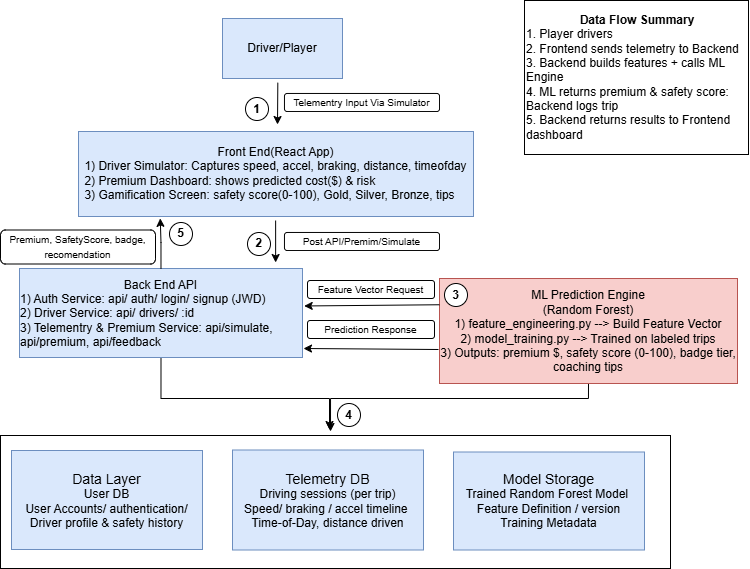

The diagram above was exported from draw.io. Its source (the exported page's mxGraphModel, read from the mxfile embedded in the PNG):
<mxGraphModel dx="1351" dy="728" grid="0" gridSize="10" guides="1" tooltips="1" connect="1" arrows="1" fold="1" page="1" pageScale="1" pageWidth="850" pageHeight="1100" math="0" shadow="0">
  <root>
    <mxCell id="0" />
    <mxCell id="1" parent="0" />
    <mxCell id="SFyfj_8M5OZ-sWXu1jKs-1" value="Driver/Player" style="rounded=0;whiteSpace=wrap;html=1;fillColor=#dae8fc;strokeColor=#6c8ebf;" parent="1" vertex="1">
      <mxGeometry x="320" y="44" width="120" height="60" as="geometry" />
    </mxCell>
    <mxCell id="SFyfj_8M5OZ-sWXu1jKs-2" value="" style="endArrow=classic;html=1;rounded=0;exitX=0.461;exitY=1.07;exitDx=0;exitDy=0;exitPerimeter=0;" parent="1" source="SFyfj_8M5OZ-sWXu1jKs-1" edge="1">
      <mxGeometry width="50" height="50" relative="1" as="geometry">
        <mxPoint x="330" y="348" as="sourcePoint" />
        <mxPoint x="375" y="150" as="targetPoint" />
      </mxGeometry>
    </mxCell>
    <mxCell id="SFyfj_8M5OZ-sWXu1jKs-3" value="&lt;font style=&quot;font-size: 10px;&quot;&gt;Telementry Input Via Simulator&lt;/font&gt;" style="rounded=1;whiteSpace=wrap;html=1;" parent="1" vertex="1">
      <mxGeometry x="382" y="119" width="155" height="18" as="geometry" />
    </mxCell>
    <mxCell id="SFyfj_8M5OZ-sWXu1jKs-5" value="Front End(React App)&lt;div style=&quot;text-align: left;&quot;&gt;1) Driver Simulator: Captures speed, accel, braking, distance, timeofday&lt;/div&gt;&lt;div style=&quot;text-align: left;&quot;&gt;2) Premium Dashboard: shows predicted cost($) &amp;amp; risk&lt;/div&gt;&lt;div style=&quot;text-align: left;&quot;&gt;3) Gamification Screen: safety score(0-100), Gold, Silver, Bronze, tips&amp;nbsp;&lt;/div&gt;" style="rounded=0;whiteSpace=wrap;html=1;fillColor=#dae8fc;strokeColor=#6c8ebf;" parent="1" vertex="1">
      <mxGeometry x="176" y="157" width="395" height="85" as="geometry" />
    </mxCell>
    <mxCell id="SFyfj_8M5OZ-sWXu1jKs-6" value="&lt;b&gt;1&lt;/b&gt;" style="ellipse;whiteSpace=wrap;html=1;aspect=fixed;" parent="1" vertex="1">
      <mxGeometry x="343" y="123" width="23" height="23" as="geometry" />
    </mxCell>
    <mxCell id="SFyfj_8M5OZ-sWXu1jKs-8" value="" style="endArrow=classic;html=1;rounded=0;exitX=0.461;exitY=1.07;exitDx=0;exitDy=0;exitPerimeter=0;" parent="1" edge="1">
      <mxGeometry width="50" height="50" relative="1" as="geometry">
        <mxPoint x="373.13" y="246" as="sourcePoint" />
        <mxPoint x="373.13" y="288" as="targetPoint" />
      </mxGeometry>
    </mxCell>
    <mxCell id="SFyfj_8M5OZ-sWXu1jKs-10" value="&lt;font size=&quot;1&quot;&gt;Post API/Premim/Simulate&lt;/font&gt;" style="rounded=1;whiteSpace=wrap;html=1;" parent="1" vertex="1">
      <mxGeometry x="382" y="258" width="155" height="18" as="geometry" />
    </mxCell>
    <mxCell id="SFyfj_8M5OZ-sWXu1jKs-20" style="edgeStyle=orthogonalEdgeStyle;rounded=0;orthogonalLoop=1;jettySize=auto;html=1;exitX=0.5;exitY=1;exitDx=0;exitDy=0;" parent="1" source="SFyfj_8M5OZ-sWXu1jKs-11" edge="1">
      <mxGeometry relative="1" as="geometry">
        <mxPoint x="427" y="455" as="targetPoint" />
        <Array as="points">
          <mxPoint x="259" y="424" />
          <mxPoint x="427" y="424" />
        </Array>
      </mxGeometry>
    </mxCell>
    <mxCell id="SFyfj_8M5OZ-sWXu1jKs-11" value="Back End API&lt;div style=&quot;text-align: left;&quot;&gt;1) Auth Service: api/ auth/ login/ signup (JWD)&lt;/div&gt;&lt;div style=&quot;text-align: left;&quot;&gt;2) Driver Service: api/ drivers/ :id&lt;/div&gt;&lt;div style=&quot;text-align: left;&quot;&gt;3) Telementry &amp;amp; Premium Service: api/simulate, api/premium, api/feedback&lt;/div&gt;" style="rounded=0;whiteSpace=wrap;html=1;fillColor=#dae8fc;strokeColor=#6c8ebf;" parent="1" vertex="1">
      <mxGeometry x="117" y="294" width="283" height="89" as="geometry" />
    </mxCell>
    <mxCell id="SFyfj_8M5OZ-sWXu1jKs-13" value="&lt;b&gt;2&lt;/b&gt;" style="ellipse;whiteSpace=wrap;html=1;aspect=fixed;" parent="1" vertex="1">
      <mxGeometry x="345" y="258" width="23" height="23" as="geometry" />
    </mxCell>
    <mxCell id="SFyfj_8M5OZ-sWXu1jKs-21" style="edgeStyle=orthogonalEdgeStyle;rounded=0;orthogonalLoop=1;jettySize=auto;html=1;" parent="1" edge="1">
      <mxGeometry relative="1" as="geometry">
        <mxPoint x="428" y="457" as="targetPoint" />
        <mxPoint x="686.037037037037" y="396" as="sourcePoint" />
        <Array as="points">
          <mxPoint x="686" y="424" />
          <mxPoint x="428" y="424" />
        </Array>
      </mxGeometry>
    </mxCell>
    <mxCell id="SFyfj_8M5OZ-sWXu1jKs-14" value="ML Prediction Engine&lt;br&gt;(Random Forest)&lt;div&gt;1) feature_engineering.py --&amp;gt; Build Feature Vector&lt;/div&gt;&lt;div&gt;2) model_training.py --&amp;gt; Trained on labeled trips&lt;/div&gt;&lt;div&gt;3) Outputs: premium $, safety score (0-100), badge tier, coaching tips&lt;/div&gt;" style="rounded=0;whiteSpace=wrap;html=1;fillColor=#f8cecc;strokeColor=#b85450;" parent="1" vertex="1">
      <mxGeometry x="537" y="304" width="298" height="105" as="geometry" />
    </mxCell>
    <mxCell id="SFyfj_8M5OZ-sWXu1jKs-15" value="" style="endArrow=classic;html=1;rounded=0;exitX=0;exitY=0.25;exitDx=0;exitDy=0;entryX=1.006;entryY=0.421;entryDx=0;entryDy=0;entryPerimeter=0;" parent="1" source="SFyfj_8M5OZ-sWXu1jKs-14" target="SFyfj_8M5OZ-sWXu1jKs-11" edge="1">
      <mxGeometry width="50" height="50" relative="1" as="geometry">
        <mxPoint x="350" y="448" as="sourcePoint" />
        <mxPoint x="350" y="490" as="targetPoint" />
      </mxGeometry>
    </mxCell>
    <mxCell id="SFyfj_8M5OZ-sWXu1jKs-16" value="&lt;font size=&quot;1&quot;&gt;Feature Vector Request&lt;/font&gt;" style="rounded=1;whiteSpace=wrap;html=1;" parent="1" vertex="1">
      <mxGeometry x="405" y="306" width="127" height="18" as="geometry" />
    </mxCell>
    <mxCell id="SFyfj_8M5OZ-sWXu1jKs-17" value="" style="endArrow=classic;html=1;rounded=0;exitX=0;exitY=0.25;exitDx=0;exitDy=0;entryX=1.006;entryY=0.421;entryDx=0;entryDy=0;entryPerimeter=0;" parent="1" edge="1">
      <mxGeometry width="50" height="50" relative="1" as="geometry">
        <mxPoint x="536" y="375" as="sourcePoint" />
        <mxPoint x="401" y="374" as="targetPoint" />
      </mxGeometry>
    </mxCell>
    <mxCell id="SFyfj_8M5OZ-sWXu1jKs-18" value="&lt;font size=&quot;1&quot;&gt;Prediction Response&lt;/font&gt;" style="rounded=1;whiteSpace=wrap;html=1;" parent="1" vertex="1">
      <mxGeometry x="405" y="346" width="127" height="18" as="geometry" />
    </mxCell>
    <mxCell id="SFyfj_8M5OZ-sWXu1jKs-19" value="&lt;b&gt;3&lt;/b&gt;" style="ellipse;whiteSpace=wrap;html=1;aspect=fixed;" parent="1" vertex="1">
      <mxGeometry x="542" y="309" width="23" height="23" as="geometry" />
    </mxCell>
    <mxCell id="SFyfj_8M5OZ-sWXu1jKs-22" value="" style="rounded=0;whiteSpace=wrap;html=1;" parent="1" vertex="1">
      <mxGeometry x="98" y="461" width="670" height="133" as="geometry" />
    </mxCell>
    <mxCell id="SFyfj_8M5OZ-sWXu1jKs-23" value="&lt;font style=&quot;font-size: 14px;&quot;&gt;Data Layer&lt;/font&gt;&lt;div&gt;&lt;font style=&quot;font-size: 12px;&quot;&gt;User DB&lt;/font&gt;&lt;/div&gt;&lt;div&gt;&lt;font style=&quot;font-size: 12px;&quot;&gt;User Accounts/ authentication/ Driver profile &amp;amp; safety history&lt;/font&gt;&lt;/div&gt;" style="rounded=0;whiteSpace=wrap;html=1;fillColor=#dae8fc;strokeColor=#6c8ebf;" parent="1" vertex="1">
      <mxGeometry x="109" y="476" width="191" height="99" as="geometry" />
    </mxCell>
    <mxCell id="SFyfj_8M5OZ-sWXu1jKs-24" value="&lt;font style=&quot;font-size: 14px;&quot;&gt;Telemetry DB&lt;/font&gt;&lt;div&gt;Driving sessions (per trip)&lt;/div&gt;&lt;div&gt;Speed/ braking / accel timeline&amp;nbsp;&lt;/div&gt;&lt;div&gt;Time-of-Day, distance driven&lt;/div&gt;" style="rounded=0;whiteSpace=wrap;html=1;fillColor=#dae8fc;strokeColor=#6c8ebf;" parent="1" vertex="1">
      <mxGeometry x="330" y="475.5" width="191" height="100" as="geometry" />
    </mxCell>
    <mxCell id="SFyfj_8M5OZ-sWXu1jKs-25" value="&lt;font style=&quot;font-size: 14px;&quot;&gt;Model Storage&lt;/font&gt;&lt;div&gt;Trained Random Forest Model&amp;nbsp;&lt;/div&gt;&lt;div&gt;Feature Definition / version Training Metadata&lt;/div&gt;" style="rounded=0;whiteSpace=wrap;html=1;fillColor=#dae8fc;strokeColor=#6c8ebf;" parent="1" vertex="1">
      <mxGeometry x="551" y="477.5" width="191" height="98" as="geometry" />
    </mxCell>
    <mxCell id="SFyfj_8M5OZ-sWXu1jKs-26" value="&lt;b&gt;4&lt;/b&gt;" style="ellipse;whiteSpace=wrap;html=1;aspect=fixed;" parent="1" vertex="1">
      <mxGeometry x="435" y="429" width="23" height="23" as="geometry" />
    </mxCell>
    <mxCell id="SFyfj_8M5OZ-sWXu1jKs-28" style="edgeStyle=orthogonalEdgeStyle;rounded=0;orthogonalLoop=1;jettySize=auto;html=1;entryX=0.207;entryY=1.022;entryDx=0;entryDy=0;entryPerimeter=0;" parent="1" source="SFyfj_8M5OZ-sWXu1jKs-11" target="SFyfj_8M5OZ-sWXu1jKs-5" edge="1">
      <mxGeometry relative="1" as="geometry" />
    </mxCell>
    <mxCell id="SFyfj_8M5OZ-sWXu1jKs-29" value="&lt;b&gt;5&lt;/b&gt;" style="ellipse;whiteSpace=wrap;html=1;aspect=fixed;" parent="1" vertex="1">
      <mxGeometry x="267" y="248" width="23" height="23" as="geometry" />
    </mxCell>
    <mxCell id="SFyfj_8M5OZ-sWXu1jKs-30" value="&lt;font size=&quot;1&quot;&gt;Premium, SafetyScore, badge, recomendation&lt;/font&gt;" style="rounded=1;whiteSpace=wrap;html=1;" parent="1" vertex="1">
      <mxGeometry x="98" y="255.5" width="155" height="34" as="geometry" />
    </mxCell>
    <mxCell id="SFyfj_8M5OZ-sWXu1jKs-31" value="&lt;div style=&quot;text-align: center;&quot;&gt;&lt;span style=&quot;background-color: transparent; color: light-dark(rgb(0, 0, 0), rgb(255, 255, 255));&quot;&gt;&lt;b&gt;Data Flow Summary&lt;/b&gt;&lt;/span&gt;&lt;/div&gt;&lt;div&gt;1. Player drivers&lt;/div&gt;&lt;div&gt;2. Frontend sends telemetry to Backend&lt;/div&gt;&lt;div&gt;3. Backend builds features + calls ML Engine&lt;/div&gt;&lt;div&gt;4. ML returns premium &amp;amp; safety score: Backend logs trip&lt;/div&gt;&lt;div&gt;5. Backend returns results to Frontend dashboard&lt;/div&gt;" style="rounded=0;whiteSpace=wrap;html=1;align=left;" parent="1" vertex="1">
      <mxGeometry x="622" y="26" width="224" height="154" as="geometry" />
    </mxCell>
  </root>
</mxGraphModel>